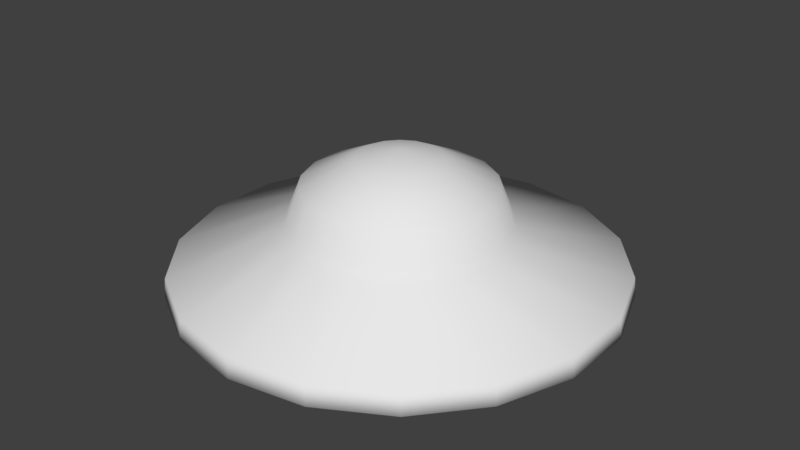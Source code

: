 # Source: Base_Shield.blend  (saved by Blender 2.78.0; exported with 4.5.12 LTS)
import bpy
from mathutils import Matrix  # noqa: F401  (used for matrix-valued properties, if any)

bpy.ops.wm.read_factory_settings(use_empty=True)
scene = bpy.context.scene
scene.name = 'Scene'

# ---- collections
col_collection_1 = bpy.data.collections.new('Collection 1'); scene.collection.children.link(col_collection_1)

# ---- materials (node trees are filled in below, after node groups)
mat_material = bpy.data.materials.new('Material')
mat_material.alpha_threshold = 0.0
mat_material.use_transparent_shadow = False
mat_material.roughness = 0.5

# ---- material node trees

# ---- world
world_world = bpy.data.worlds.new('World'); scene.world = world_world
world_world.color = (0.05088, 0.05088, 0.05088)
world_world.use_sun_shadow = False
world_world.sun_shadow_jitter_overblur = 0.0
world_world.cycles.sampling_method = 'MANUAL'

# ---- meshes
me_sphere_001 = bpy.data.meshes.new('Sphere.001')
me_sphere_001.from_pydata([(0.1309, 0.3596, 0.9239), (0.286, 0.7858, 0.7071), (0.3312, 0.9099, 0.3799), (0.6711, 1.844, -4.371e-08), (0.6767, 1.859, -0.1773), (0.2418, 0.6645, -0.2991), (0.1341, 0.3593, -0.3305), (0.246, 0.2932, 0.9239), (0.5375, 0.6406, 0.7071), (0.6224, 0.7417, 0.3799), (1.261, 1.503, -4.371e-08), (1.272, 1.516, -0.1773), (0.4545, 0.5417, -0.2991), (0.2492, 0.2928, -0.3305), (-1.308e-07, 7.55e-08, 1.0), (0.3314, 0.1913, 0.9239), (0.7242, 0.4181, 0.7071), (0.8385, 0.4841, 0.3799), (1.699, 0.981, -4.371e-08), (1.713, 0.9893, -0.1773), (0.6124, 0.3536, -0.2991), (0.3347, 0.191, -0.3305), (0.3769, 0.06645, 0.9239), (0.8236, 0.1452, 0.7071), (0.9535, 0.1681, 0.3799), (1.932, 0.3407, -4.371e-08), (1.949, 0.3436, -0.1773), (0.6964, 0.1228, -0.2991), (0.3801, 0.06612, -0.3305), (0.3769, -0.06645, 0.9239), (0.8236, -0.1452, 0.7071), (0.9535, -0.1681, 0.3799), (1.932, -0.3407, -4.371e-08), (1.949, -0.3436, -0.1773), (0.6964, -0.1228, -0.2991), (0.3801, -0.06678, -0.3305), (0.3314, -0.1913, 0.9239), (0.7242, -0.4181, 0.7071), (0.8385, -0.4841, 0.3799), (1.699, -0.981, -4.371e-08), (1.713, -0.9893, -0.1773), (0.6124, -0.3536, -0.2991), (0.3347, -0.1917, -0.3305), (0.246, -0.2932, 0.9239), (0.5375, -0.6406, 0.7071), (0.6224, -0.7417, 0.3799), (1.261, -1.503, -4.371e-08), (1.272, -1.516, -0.1773), (0.4545, -0.5417, -0.2991), (0.2492, -0.2935, -0.3305), (0.1309, -0.3596, 0.9239), (0.286, -0.7858, 0.7071), (0.3312, -0.9099, 0.3799), (0.6711, -1.844, -4.371e-08), (0.6767, -1.859, -0.1773), (0.2418, -0.6645, -0.2991), (0.1341, -0.3599, -0.3305), (1.541e-08, -0.3827, 0.9239), (8.24e-08, -0.8363, 0.7071), (1.378e-07, -0.9682, 0.3799), (8.323e-08, -1.962, -4.371e-08), (2.714e-07, -1.979, -0.1773), (6.757e-08, -0.7071, -0.2991), (0.003263, -0.383, -0.3305), (-0.1309, -0.3596, 0.9239), (-0.286, -0.7858, 0.7071), (-0.3312, -0.9099, 0.3799), (-0.6711, -1.844, -4.371e-08), (-0.6767, -1.859, -0.1773), (-0.2418, -0.6645, -0.2991), (-0.1276, -0.3599, -0.3305), (-0.246, -0.2932, 0.9239), (-0.5375, -0.6406, 0.7071), (-0.6224, -0.7417, 0.3799), (-1.261, -1.503, -4.371e-08), (-1.272, -1.516, -0.1773), (-0.4545, -0.5417, -0.2991), (-0.2427, -0.2935, -0.3305), (-0.3314, -0.1913, 0.9239), (-0.7242, -0.4181, 0.7071), (-0.8385, -0.4841, 0.3799), (-1.699, -0.981, -4.371e-08), (-1.713, -0.9893, -0.1773), (-0.6124, -0.3536, -0.2991), (-0.3282, -0.1917, -0.3305), (-0.3769, -0.06645, 0.9239), (-0.8236, -0.1452, 0.7071), (-0.9535, -0.1681, 0.3799), (-1.932, -0.3407, -4.371e-08), (-1.949, -0.3436, -0.1773), (-0.6964, -0.1228, -0.2991), (-0.3736, -0.06678, -0.3305), (-0.3769, 0.06645, 0.9239), (-0.8236, 0.1452, 0.7071), (-0.9535, 0.1681, 0.3799), (-1.932, 0.3407, -4.371e-08), (-1.949, 0.3436, -0.1773), (-0.6964, 0.1228, -0.2991), (-0.3736, 0.06612, -0.3305), (0.0, 1.51e-07, -0.3721), (-0.3314, 0.1913, 0.9239), (-0.7242, 0.4181, 0.7071), (-0.8385, 0.4841, 0.3799), (-1.699, 0.981, -4.371e-08), (-1.713, 0.9893, -0.1773), (-0.6124, 0.3536, -0.2991), (-0.3282, 0.191, -0.3305), (-0.246, 0.2932, 0.9239), (-0.5375, 0.6406, 0.7071), (-0.6224, 0.7417, 0.3799), (-1.261, 1.503, -4.371e-08), (-1.272, 1.516, -0.1773), (-0.4545, 0.5417, -0.2991), (-0.2427, 0.2928, -0.3305), (-0.1309, 0.3596, 0.9239), (-0.286, 0.7858, 0.7071), (-0.3312, 0.9099, 0.3799), (-0.6711, 1.844, -4.371e-08), (-0.6767, 1.859, -0.1773), (-0.2418, 0.6645, -0.2991), (-0.1276, 0.3593, -0.3305), (-1.112e-07, 0.3827, 0.9239), (-2.524e-07, 0.8363, 0.7071), (-2.057e-07, 0.9682, 0.3799), (-3.846e-07, 1.962, -4.371e-08), (-4.307e-07, 1.979, -0.1773), (-2.156e-07, 0.7071, -0.2991), (0.003262, 0.3824, -0.3305)], [], [(99, 127, 6), (126, 125, 4, 5), (124, 123, 2, 3), (122, 121, 0, 1), (127, 126, 5, 6), (125, 124, 3, 4), (123, 122, 1, 2), (121, 14, 0), (1, 0, 7, 8), (6, 5, 12, 13), (4, 3, 10, 11), (2, 1, 8, 9), (0, 14, 7), (99, 6, 13), (5, 4, 11, 12), (3, 2, 9, 10), (13, 12, 20, 21), (11, 10, 18, 19), (9, 8, 16, 17), (7, 14, 15), (99, 13, 21), (12, 11, 19, 20), (10, 9, 17, 18), (8, 7, 15, 16), (15, 14, 22), (99, 21, 28), (20, 19, 26, 27), (18, 17, 24, 25), (16, 15, 22, 23), (21, 20, 27, 28), (19, 18, 25, 26), (17, 16, 23, 24), (27, 26, 33, 34), (25, 24, 31, 32), (23, 22, 29, 30), (28, 27, 34, 35), (26, 25, 32, 33), (24, 23, 30, 31), (22, 14, 29), (99, 28, 35), (35, 34, 41, 42), (33, 32, 39, 40), (31, 30, 37, 38), (29, 14, 36), (99, 35, 42), (34, 33, 40, 41), (32, 31, 38, 39), (30, 29, 36, 37), (40, 39, 46, 47), (38, 37, 44, 45), (36, 14, 43), (99, 42, 49), (41, 40, 47, 48), (39, 38, 45, 46), (37, 36, 43, 44), (42, 41, 48, 49), (99, 49, 56), (48, 47, 54, 55), (46, 45, 52, 53), (44, 43, 50, 51), (49, 48, 55, 56), (47, 46, 53, 54), (45, 44, 51, 52), (43, 14, 50), (53, 52, 59, 60), (51, 50, 57, 58), (56, 55, 62, 63), (54, 53, 60, 61), (52, 51, 58, 59), (50, 14, 57), (99, 56, 63), (55, 54, 61, 62), (63, 62, 69, 70), (61, 60, 67, 68), (59, 58, 65, 66), (57, 14, 64), (99, 63, 70), (62, 61, 68, 69), (60, 59, 66, 67), (58, 57, 64, 65), (66, 65, 72, 73), (64, 14, 71), (99, 70, 77), (69, 68, 75, 76), (67, 66, 73, 74), (65, 64, 71, 72), (70, 69, 76, 77), (68, 67, 74, 75), (99, 77, 84), (76, 75, 82, 83), (74, 73, 80, 81), (72, 71, 78, 79), (77, 76, 83, 84), (75, 74, 81, 82), (73, 72, 79, 80), (71, 14, 78), (79, 78, 85, 86), (84, 83, 90, 91), (82, 81, 88, 89), (80, 79, 86, 87), (78, 14, 85), (99, 84, 91), (83, 82, 89, 90), (81, 80, 87, 88), (91, 90, 97, 98), (89, 88, 95, 96), (87, 86, 93, 94), (85, 14, 92), (99, 91, 98), (90, 89, 96, 97), (88, 87, 94, 95), (86, 85, 92, 93), (92, 14, 100), (99, 98, 106), (97, 96, 104, 105), (95, 94, 102, 103), (93, 92, 100, 101), (98, 97, 105, 106), (96, 95, 103, 104), (94, 93, 101, 102), (105, 104, 111, 112), (103, 102, 109, 110), (101, 100, 107, 108), (106, 105, 112, 113), (104, 103, 110, 111), (102, 101, 108, 109), (100, 14, 107), (99, 106, 113), (113, 112, 119, 120), (111, 110, 117, 118), (109, 108, 115, 116), (107, 14, 114), (99, 113, 120), (112, 111, 118, 119), (110, 109, 116, 117), (108, 107, 114, 115), (118, 117, 124, 125), (116, 115, 122, 123), (114, 14, 121), (99, 120, 127), (119, 118, 125, 126), (117, 116, 123, 124), (115, 114, 121, 122), (120, 119, 126, 127)])
me_sphere_001.polygons.foreach_set('use_smooth', [True] * 144)
_uv = me_sphere_001.uv_layers.new(name='UVMap')
_uv.uv.foreach_set('vector', [0.7566, 0.7338, 0.8033, 0.7342, 0.8005, 0.7502, 0.8432, 0.7338, 0.9996, 0.7338, 0.985, 0.8169, 0.838, 0.7634, 0.9998, 0.29, 0.8717, 0.2669, 0.8716, 0.2264, 0.9998, 0.2044, 0.2439, 0.6681, 0.188, 0.6682, 0.1852, 0.6537, 0.2376, 0.6345, 0.8033, 0.7342, 0.8432, 0.7338, 0.838, 0.7634, 0.8005, 0.7502, 0.4567, 0.09207, 0.4382, 0.1062, 0.3768, 0.05183, 0.3891, 0.03221, 0.2911, 0.669, 0.2439, 0.6681, 0.2376, 0.6345, 0.2823, 0.6193, 0.188, 0.6682, 0.1456, 0.669, 0.1852, 0.6537, 0.2376, 0.6345, 0.1852, 0.6537, 0.1775, 0.6411, 0.2203, 0.6051, 0.8005, 0.7502, 0.838, 0.7634, 0.823, 0.7894, 0.7924, 0.7642, 0.3891, 0.03221, 0.3768, 0.05183, 0.3007, 0.02283, 0.3052, 0.000178, 0.2823, 0.6193, 0.2376, 0.6345, 0.2203, 0.6051, 0.257, 0.5755, 0.1852, 0.6537, 0.1456, 0.669, 0.1775, 0.6411, 0.7566, 0.7338, 0.8005, 0.7502, 0.7924, 0.7642, 0.838, 0.7634, 0.985, 0.8169, 0.9428, 0.89, 0.823, 0.7894, 0.9998, 0.2044, 0.8716, 0.2264, 0.8577, 0.1883, 0.9706, 0.1239, 0.7924, 0.7642, 0.823, 0.7894, 0.7999, 0.8087, 0.78, 0.7746, 0.3052, 0.000178, 0.3007, 0.02283, 0.2192, 0.02301, 0.2153, 0.000178, 0.257, 0.5755, 0.2203, 0.6051, 0.1939, 0.5835, 0.2183, 0.5431, 0.1775, 0.6411, 0.1456, 0.669, 0.1661, 0.6319, 0.7566, 0.7338, 0.7924, 0.7642, 0.78, 0.7746, 0.823, 0.7894, 0.9428, 0.89, 0.8782, 0.9442, 0.7999, 0.8087, 0.9706, 0.1239, 0.8577, 0.1883, 0.8316, 0.1574, 0.9157, 0.05813, 0.2203, 0.6051, 0.1775, 0.6411, 0.1661, 0.6319, 0.1939, 0.5835, 0.1661, 0.6319, 0.1456, 0.669, 0.1522, 0.6271, 0.7566, 0.7338, 0.78, 0.7746, 0.7647, 0.7802, 0.7999, 0.8087, 0.8782, 0.9442, 0.7989, 0.9731, 0.7717, 0.819, 0.9157, 0.05813, 0.8316, 0.1574, 0.7964, 0.1372, 0.8415, 0.01516, 0.1939, 0.5835, 0.1661, 0.6319, 0.1522, 0.6271, 0.1617, 0.5721, 0.78, 0.7746, 0.7999, 0.8087, 0.7717, 0.819, 0.7647, 0.7802, 0.2153, 0.000178, 0.2192, 0.02301, 0.1426, 0.05237, 0.1309, 0.03216, 0.2183, 0.5431, 0.1939, 0.5835, 0.1617, 0.5721, 0.1709, 0.5258, 0.7717, 0.819, 0.7989, 0.9731, 0.7144, 0.9731, 0.7417, 0.819, 0.8415, 0.01516, 0.7964, 0.1372, 0.7565, 0.1303, 0.757, 0.000178, 0.1617, 0.5721, 0.1522, 0.6271, 0.1374, 0.6274, 0.1276, 0.5724, 0.7647, 0.7802, 0.7717, 0.819, 0.7417, 0.819, 0.7485, 0.7802, 0.1309, 0.03216, 0.1426, 0.05237, 0.07979, 0.1069, 0.06177, 0.09166, 0.1709, 0.5258, 0.1617, 0.5721, 0.1276, 0.5724, 0.1204, 0.5258, 0.1522, 0.6271, 0.1456, 0.669, 0.1374, 0.6274, 0.7566, 0.7338, 0.7647, 0.7802, 0.7485, 0.7802, 0.7485, 0.7802, 0.7417, 0.819, 0.7134, 0.8088, 0.7333, 0.7747, 0.06177, 0.09166, 0.07979, 0.1069, 0.03838, 0.1799, 0.01617, 0.1715, 0.1204, 0.5258, 0.1276, 0.5724, 0.09567, 0.5844, 0.0729, 0.5431, 0.1374, 0.6274, 0.1456, 0.669, 0.1237, 0.6327, 0.7566, 0.7338, 0.7485, 0.7802, 0.7333, 0.7747, 0.7417, 0.819, 0.7144, 0.9731, 0.6351, 0.9442, 0.7134, 0.8088, 0.757, 0.000178, 0.7565, 0.1303, 0.7166, 0.1375, 0.6725, 0.01502, 0.1276, 0.5724, 0.1374, 0.6274, 0.1237, 0.6327, 0.09567, 0.5844, 0.01617, 0.1715, 0.03838, 0.1799, 0.02391, 0.2629, 0.000178, 0.2625, 0.0729, 0.5431, 0.09567, 0.5844, 0.06975, 0.6066, 0.0342, 0.5755, 0.1237, 0.6327, 0.1456, 0.669, 0.1126, 0.6424, 0.7566, 0.7338, 0.7333, 0.7747, 0.7208, 0.7642, 0.7134, 0.8088, 0.6351, 0.9442, 0.5705, 0.89, 0.6904, 0.7894, 0.6725, 0.01502, 0.7166, 0.1375, 0.6816, 0.158, 0.5982, 0.05789, 0.09567, 0.5844, 0.1237, 0.6327, 0.1126, 0.6424, 0.06975, 0.6066, 0.7333, 0.7747, 0.7134, 0.8088, 0.6904, 0.7894, 0.7208, 0.7642, 0.7566, 0.7338, 0.7208, 0.7642, 0.7127, 0.7502, 0.6904, 0.7894, 0.5705, 0.89, 0.5283, 0.8169, 0.6753, 0.7634, 0.5982, 0.05789, 0.6816, 0.158, 0.6556, 0.1892, 0.543, 0.1236, 0.06975, 0.6066, 0.1126, 0.6424, 0.1055, 0.6553, 0.05297, 0.6363, 0.7208, 0.7642, 0.6904, 0.7894, 0.6753, 0.7634, 0.7127, 0.7502, 0.000178, 0.2625, 0.02391, 0.2629, 0.03801, 0.3459, 0.01559, 0.3533, 0.0342, 0.5755, 0.06975, 0.6066, 0.05297, 0.6363, 0.008949, 0.6193, 0.1126, 0.6424, 0.1456, 0.669, 0.1055, 0.6553, 0.543, 0.1236, 0.6556, 0.1892, 0.6419, 0.2274, 0.5137, 0.2043, 0.05297, 0.6363, 0.1055, 0.6553, 0.1032, 0.6698, 0.04737, 0.67, 0.7127, 0.7502, 0.6753, 0.7634, 0.6701, 0.7338, 0.7099, 0.7342, 0.01559, 0.3533, 0.03801, 0.3459, 0.07783, 0.4191, 0.05932, 0.4334, 0.008949, 0.6193, 0.05297, 0.6363, 0.04737, 0.67, 0.000178, 0.669, 0.1055, 0.6553, 0.1456, 0.669, 0.1032, 0.6698, 0.7566, 0.7338, 0.7127, 0.7502, 0.7099, 0.7342, 0.6753, 0.7634, 0.5283, 0.8169, 0.5137, 0.7338, 0.6701, 0.7338, 0.7099, 0.7342, 0.6701, 0.7338, 0.6753, 0.7042, 0.7127, 0.7182, 0.05932, 0.4334, 0.07783, 0.4191, 0.1394, 0.4737, 0.1271, 0.4933, 0.000178, 0.669, 0.04737, 0.67, 0.05362, 0.7035, 0.008949, 0.7188, 0.1032, 0.6698, 0.1456, 0.669, 0.1061, 0.6843, 0.7566, 0.7338, 0.7099, 0.7342, 0.7127, 0.7182, 0.6701, 0.7338, 0.5137, 0.7338, 0.5283, 0.6507, 0.6753, 0.7042, 0.5137, 0.2043, 0.6419, 0.2274, 0.642, 0.268, 0.5137, 0.2901, 0.04737, 0.67, 0.1032, 0.6698, 0.1061, 0.6843, 0.05362, 0.7035, 0.008949, 0.7188, 0.05362, 0.7035, 0.07096, 0.7329, 0.0342, 0.7625, 0.1061, 0.6843, 0.1456, 0.669, 0.1137, 0.6969, 0.7566, 0.7338, 0.7127, 0.7182, 0.7208, 0.7042, 0.6753, 0.7042, 0.5283, 0.6507, 0.5705, 0.5776, 0.6903, 0.6782, 0.5137, 0.2901, 0.642, 0.268, 0.6561, 0.306, 0.543, 0.3707, 0.05362, 0.7035, 0.1061, 0.6843, 0.1137, 0.6969, 0.07096, 0.7329, 0.7127, 0.7182, 0.6753, 0.7042, 0.6903, 0.6782, 0.7208, 0.7042, 0.1271, 0.4933, 0.1394, 0.4737, 0.2155, 0.5027, 0.2109, 0.5254, 0.7566, 0.7338, 0.7208, 0.7042, 0.7332, 0.6938, 0.6903, 0.6782, 0.5705, 0.5776, 0.6352, 0.5234, 0.7134, 0.6589, 0.543, 0.3707, 0.6561, 0.306, 0.6823, 0.337, 0.5982, 0.4365, 0.07096, 0.7329, 0.1137, 0.6969, 0.1251, 0.7061, 0.09731, 0.7546, 0.7208, 0.7042, 0.6903, 0.6782, 0.7134, 0.6589, 0.7332, 0.6938, 0.2109, 0.5254, 0.2155, 0.5027, 0.2968, 0.5026, 0.3007, 0.5254, 0.0342, 0.7625, 0.07096, 0.7329, 0.09731, 0.7546, 0.0729, 0.795, 0.1137, 0.6969, 0.1456, 0.669, 0.1251, 0.7061, 0.09731, 0.7546, 0.1251, 0.7061, 0.1391, 0.7109, 0.1295, 0.7659, 0.7332, 0.6938, 0.7134, 0.6589, 0.7416, 0.6486, 0.7485, 0.6882, 0.3007, 0.5254, 0.2968, 0.5026, 0.3733, 0.4734, 0.385, 0.4935, 0.0729, 0.795, 0.09731, 0.7546, 0.1295, 0.7659, 0.1204, 0.8122, 0.1251, 0.7061, 0.1456, 0.669, 0.1391, 0.7109, 0.7566, 0.7338, 0.7332, 0.6938, 0.7485, 0.6882, 0.7134, 0.6589, 0.6352, 0.5234, 0.7145, 0.4945, 0.7416, 0.6486, 0.5982, 0.4365, 0.6823, 0.337, 0.7175, 0.3572, 0.6725, 0.4793, 0.7485, 0.6882, 0.7416, 0.6486, 0.7716, 0.6486, 0.7647, 0.6882, 0.385, 0.4935, 0.3733, 0.4734, 0.4354, 0.4187, 0.4535, 0.4337, 0.1204, 0.8122, 0.1295, 0.7659, 0.1636, 0.7656, 0.1709, 0.8122, 0.1391, 0.7109, 0.1456, 0.669, 0.1538, 0.7106, 0.7566, 0.7338, 0.7485, 0.6882, 0.7647, 0.6882, 0.7416, 0.6486, 0.7145, 0.4945, 0.7988, 0.4945, 0.7716, 0.6486, 0.6725, 0.4793, 0.7175, 0.3572, 0.7574, 0.364, 0.757, 0.4942, 0.1295, 0.7659, 0.1391, 0.7109, 0.1538, 0.7106, 0.1636, 0.7656, 0.1538, 0.7106, 0.1456, 0.669, 0.1675, 0.7053, 0.7566, 0.7338, 0.7647, 0.6882, 0.7799, 0.6937, 0.7716, 0.6486, 0.7988, 0.4945, 0.8781, 0.5234, 0.7999, 0.6588, 0.757, 0.4942, 0.7574, 0.364, 0.7973, 0.3568, 0.8414, 0.4792, 0.1636, 0.7656, 0.1538, 0.7106, 0.1675, 0.7053, 0.1956, 0.7536, 0.7647, 0.6882, 0.7716, 0.6486, 0.7999, 0.6588, 0.7799, 0.6937, 0.4535, 0.4337, 0.4354, 0.4187, 0.4758, 0.3455, 0.498, 0.3536, 0.1709, 0.8122, 0.1636, 0.7656, 0.1956, 0.7536, 0.2183, 0.795, 0.7999, 0.6588, 0.8781, 0.5234, 0.9428, 0.5776, 0.8229, 0.6781, 0.8414, 0.4792, 0.7973, 0.3568, 0.8322, 0.3364, 0.9156, 0.4362, 0.1956, 0.7536, 0.1675, 0.7053, 0.1786, 0.6956, 0.2215, 0.7314, 0.7799, 0.6937, 0.7999, 0.6588, 0.8229, 0.6781, 0.7924, 0.7042, 0.498, 0.3536, 0.4758, 0.3455, 0.4896, 0.2624, 0.5133, 0.2629, 0.2183, 0.795, 0.1956, 0.7536, 0.2215, 0.7314, 0.257, 0.7625, 0.1675, 0.7053, 0.1456, 0.669, 0.1786, 0.6956, 0.7566, 0.7338, 0.7799, 0.6937, 0.7924, 0.7042, 0.7924, 0.7042, 0.8229, 0.6781, 0.8379, 0.7042, 0.8005, 0.7182, 0.5133, 0.2629, 0.4896, 0.2624, 0.4771, 0.1793, 0.4995, 0.1723, 0.257, 0.7625, 0.2215, 0.7314, 0.2383, 0.7017, 0.2823, 0.7188, 0.1786, 0.6956, 0.1456, 0.669, 0.1857, 0.6827, 0.7566, 0.7338, 0.7924, 0.7042, 0.8005, 0.7182, 0.8229, 0.6781, 0.9428, 0.5776, 0.985, 0.6507, 0.8379, 0.7042, 0.9156, 0.4362, 0.8322, 0.3364, 0.8581, 0.3051, 0.9706, 0.3705, 0.2215, 0.7314, 0.1786, 0.6956, 0.1857, 0.6827, 0.2383, 0.7017, 0.4995, 0.1723, 0.4771, 0.1793, 0.4382, 0.1062, 0.4567, 0.09207, 0.2823, 0.7188, 0.2383, 0.7017, 0.2439, 0.6681, 0.2911, 0.669, 0.1857, 0.6827, 0.1456, 0.669, 0.188, 0.6682, 0.7566, 0.7338, 0.8005, 0.7182, 0.8033, 0.7342, 0.8379, 0.7042, 0.985, 0.6507, 0.9996, 0.7338, 0.8432, 0.7338, 0.9706, 0.3705, 0.8581, 0.3051, 0.8717, 0.2669, 0.9998, 0.29, 0.2383, 0.7017, 0.1857, 0.6827, 0.188, 0.6682, 0.2439, 0.6681, 0.8005, 0.7182, 0.8379, 0.7042, 0.8432, 0.7338, 0.8033, 0.7342])
me_sphere_001.materials.append(mat_material)
me_sphere_001.use_remesh_preserve_volume = False
me_sphere_001.use_remesh_preserve_attributes = False
me_sphere_001.use_mirror_vertex_groups = False
me_sphere_001.update()

# ---- objects
ob_sphere = bpy.data.objects.new('Sphere', me_sphere_001)

# ---- transforms, parenting, visibility, modifiers, constraints
ob_sphere.location = (0.0, 0.0, 0.0)
ob_sphere.lineart.crease_threshold = 0.0

# ---- collection membership
col_collection_1.objects.link(ob_sphere)

# ---- scene / render settings (as saved in the file)
scene.frame_start = 1; scene.frame_end = 250; scene.frame_set(1)
scene.render.engine = 'BLENDER_EEVEE_NEXT'
scene.render.resolution_percentage = 50
scene.render.dither_intensity = 0.0
scene.cycles.use_denoising = False
scene.cycles.samples = 128
scene.cycles.sampling_pattern = 'TABULATED_SOBOL'
scene.cycles.light_sampling_threshold = 0.0
scene.cycles.use_adaptive_sampling = False
scene.cycles.use_light_tree = False
scene.cycles.blur_glossy = 0.0
scene.cycles.sample_clamp_indirect = 0.0
scene.view_settings.view_transform = 'Standard'
bpy.context.view_layer.update()

# ---- added for rendering (the .blend has no active camera and no usable light): camera, sun
cam_auto = bpy.data.cameras.new('AutoCamera')
cam_auto.lens = 50.0
cam_auto.sensor_width = 36.0
cam_auto.clip_end = 1000.0
ob_auto_camera = bpy.data.objects.new('AutoCamera', cam_auto)
scene.collection.objects.link(ob_auto_camera)
ob_auto_camera.location = (5.29308, -6.3517, 4.54842)
ob_auto_camera.rotation_euler = (1.09748, -7.21219e-08, 0.694738)
scene.camera = ob_auto_camera
light_auto_sun = bpy.data.lights.new('AutoSun', 'SUN')
light_auto_sun.energy = 3.0
light_auto_sun.angle = 0.0523599
ob_auto_sun = bpy.data.objects.new('AutoSun', light_auto_sun)
scene.collection.objects.link(ob_auto_sun)
ob_auto_sun.rotation_euler = (0.872665, 0.174533, 0.523599)
bpy.context.view_layer.update()
